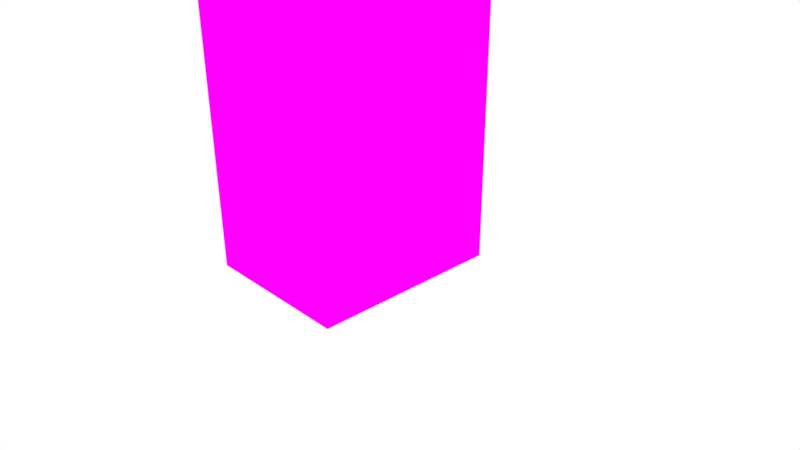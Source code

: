 # Source: final_building.blend  (saved by Blender 2.78.0; exported with 4.5.12 LTS)
import bpy
from mathutils import Matrix  # noqa: F401  (used for matrix-valued properties, if any)

bpy.ops.wm.read_factory_settings(use_empty=True)
scene = bpy.context.scene
scene.name = 'Scene'

# ---- collections
col_collection_1 = bpy.data.collections.new('Collection 1'); scene.collection.children.link(col_collection_1)

# ---- images (referenced by path relative to the original .blend; pixels are not part of the script)
import os
ASSET_DIR = os.environ.get("B2B_ASSET_DIR", "")  # directory of the original .blend (textures are referenced by path, not embedded)
HERE = os.path.dirname(os.path.abspath(__file__))  # packed textures are extracted next to this script under _unpacked/

def load_image(name, relpath, width, height, colorspace="sRGB"):
    """Load a texture the original file referenced (path relative to the .blend, or extracted next to this script)."""
    p = next((c for c in (os.path.join(HERE, relpath), os.path.join(ASSET_DIR, relpath)) if relpath and os.path.exists(c)), "")
    if p:
        img = bpy.data.images.load(p, check_existing=True)
        img.name = name
    else:  # same state as the original file: an image datablock whose file is absent (Cycles renders it pink)
        img = bpy.data.images.new(name, width, height)
        img.source = "FILE"
        img.filepath = "//" + (relpath or name)
    img.colorspace_settings.name = colorspace
    return img
img_final_building_png = load_image('final_building.png', 'final_building.png', 1024, 1024, 'sRGB')
img_seamless_tiles_jpg = load_image('seamless_tiles.jpg', 'seamless_tiles.jpg', 1024, 1024, 'sRGB')

# ---- materials (node trees are filled in below, after node groups)
mat_material = bpy.data.materials.new('Material')
mat_material.alpha_threshold = 0.0
mat_material.roughness = 0.5
mat_material.line_color = (0.0, 0.0, 0.0, 1.0)
mat_roof = bpy.data.materials.new('Roof')
mat_roof.alpha_threshold = 0.0
mat_roof.roughness = 0.5

# ---- material node trees
mat_material.use_nodes = True; mat_material.node_tree.nodes.clear()
_N = mat_material.node_tree.nodes; _L = mat_material.node_tree.links
n0 = _N.new('ShaderNodeOutputMaterial'); n0.name = 'Material Output'; n0.location = (300, 300)
n1 = _N.new('ShaderNodeBsdfDiffuse'); n1.name = 'Diffuse BSDF'; n1.location = (10, 300)
n2 = _N.new('ShaderNodeTexImage'); n2.name = 'Image Texture'; n2.location = (-180, 300)
n2.width = 140
n2.image = img_final_building_png
n2.interpolation = 'Closest'
_L.new(n1.outputs[0], n0.inputs[0])
_L.new(n2.outputs[0], n1.inputs[0])
n0.is_active_output = True
mat_roof.use_nodes = True; mat_roof.node_tree.nodes.clear()
_N = mat_roof.node_tree.nodes; _L = mat_roof.node_tree.links
n0 = _N.new('ShaderNodeOutputMaterial'); n0.name = 'Material Output'; n0.location = (300, 300)
n1 = _N.new('ShaderNodeBsdfDiffuse'); n1.name = 'Diffuse BSDF'; n1.location = (10, 300)
n2 = _N.new('ShaderNodeTexImage'); n2.name = 'Image Texture'; n2.location = (-180, 300)
n2.width = 140
n2.image = img_seamless_tiles_jpg
_L.new(n1.outputs[0], n0.inputs[0])
_L.new(n2.outputs[0], n1.inputs[0])
n0.is_active_output = True

# ---- world
world_world = bpy.data.worlds.new('World'); scene.world = world_world
world_world.color = (1.0, 1.0, 1.0)
world_world.use_sun_shadow = False
world_world.sun_shadow_jitter_overblur = 0.0
world_world.cycles.sampling_method = 'MANUAL'

# ---- cameras
cam_camera = bpy.data.cameras.new('Camera')
cam_camera.clip_end = 100.0
cam_camera.lens = 35.0
cam_camera.sensor_width = 32.0
cam_camera.sensor_height = 18.0
cam_camera.ortho_scale = 7.314
cam_camera.dof.focus_distance = 0.0

# ---- meshes
me_cube = bpy.data.meshes.new('Cube')
me_cube.from_pydata([(1.0, -5.96e-08, 0.0), (1.0, -1.5, 0.0), (-1.0, -1.5, 0.0), (-1.0, 3.576e-07, 0.0), (1.0, -5.364e-07, 7.0), (0.25, -2.0, 7.0), (-0.25, -2.0, 7.0), (-1.0, 0.0, 7.0), (1.0, 1.0, 5.96e-08), (-1.0, 1.0, 5.96e-08), (1.0, 1.0, 7.0), (-1.0, 1.0, 7.0), (1.0, -5.364e-07, 7.0), (0.25, -2.0, 7.0), (-0.25, -2.0, 7.0), (-1.0, 0.0, 7.0), (1.0, 1.0, 7.0), (-1.0, 1.0, 7.0)], [], [(0, 1, 2, 3), (4, 7, 6, 5), (1, 0, 12), (1, 13, 14, 2), (13, 1, 12), (12, 0, 8, 16), (14, 15, 2), (3, 2, 15), (16, 8, 9, 17), (7, 4, 10, 11), (3, 15, 17, 9), (0, 3, 9, 8)])
me_cube.polygons.foreach_set('material_index', [0, 1, 0, 0, 0, 0, 0, 0, 0, 1, 0, 0])
_uv = me_cube.uv_layers.new(name='UVMap')
_uv.uv.foreach_set('vector', [0.75, -25.56, 0.5738, -25.56, 0.4262, -25.56, 0.25, -25.56, 15.5, 6.78, -14.5, 6.78, -3.25, -19.21, 4.25, -19.21, 0.5738, -25.56, 0.75, -25.56, 0.75, 29.06, 0.5738, -25.56, 0.5198, 29.06, 0.4802, 29.06, 0.4262, -25.56, 0.5198, 29.06, 0.5738, -25.56, 0.75, 29.06, 0.75, 29.06, 0.75, -25.56, 0.875, -25.56, 0.875, 29.06, 0.4802, 29.06, 0.25, 29.06, 0.4262, -25.56, 0.25, -25.56, 0.4262, -25.56, 0.25, 29.06, 0.875, 29.06, 0.875, -25.56, 1.125, -25.56, 1.125, 29.06, -14.5, 6.78, 15.5, 6.78, 15.5, 19.77, -14.5, 19.77, 0.25, -25.56, 0.25, 29.06, 0.125, 29.06, 0.125, -25.56, 0.75, -25.56, 1.25, -25.56, 1.125, -25.56, 0.875, -25.56])
me_cube.materials.append(mat_material)
me_cube.materials.append(mat_roof)
me_cube.use_remesh_preserve_volume = False
me_cube.use_remesh_preserve_attributes = False
me_cube.use_mirror_vertex_groups = False
me_cube.update()

# ---- objects
ob_final_building_mesh = bpy.data.objects.new('Final Building Mesh', me_cube)
ob_camera = bpy.data.objects.new('Camera', cam_camera)

# ---- transforms, parenting, visibility, modifiers, constraints
ob_final_building_mesh.location = (0.0, 0.0, 0.0)
ob_final_building_mesh.lock_rotations_4d = False
ob_final_building_mesh.empty_display_type = 'ARROWS'
ob_final_building_mesh.lineart.crease_threshold = 0.0
ob_camera.location = (7.481, -6.508, 5.344)
ob_camera.rotation_euler = (1.109, 0.0, 0.8149)
ob_camera.lock_rotations_4d = False
ob_camera.empty_display_type = 'ARROWS'
ob_camera.color = (0.0, 0.0, 0.0, 0.0)
ob_camera.display_type = 'WIRE'
ob_camera.lineart.crease_threshold = 0.0

# ---- collection membership
col_collection_1.objects.link(ob_final_building_mesh)
col_collection_1.objects.link(ob_camera)

# ---- scene / render settings (as saved in the file)
scene.camera = ob_camera
scene.frame_start = 1; scene.frame_end = 250; scene.frame_set(1)
scene.render.engine = 'CYCLES'
scene.render.resolution_percentage = 50
scene.render.dither_intensity = 0.0
scene.cycles.use_denoising = False
scene.cycles.samples = 128
scene.cycles.sampling_pattern = 'TABULATED_SOBOL'
scene.cycles.light_sampling_threshold = 0.0
scene.cycles.use_adaptive_sampling = False
scene.cycles.use_light_tree = False
scene.cycles.blur_glossy = 0.0
scene.cycles.sample_clamp_indirect = 0.0
scene.view_settings.view_transform = 'Standard'
bpy.context.view_layer.update()
